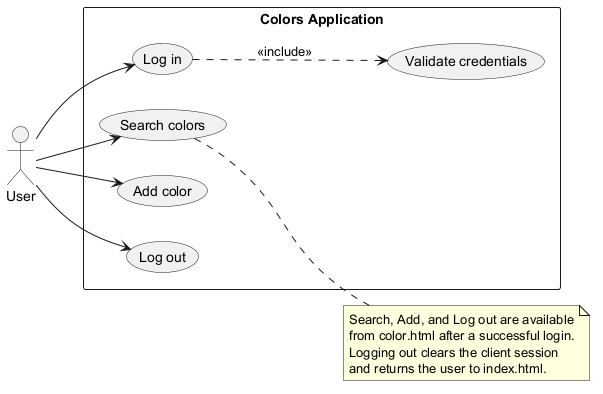

The diagram above was rendered by PlantUML. Its source (embedded in the PNG):
@startuml
left to right direction

actor User

rectangle "Colors Application" {
  usecase "Log in" as Login
  usecase "Validate credentials" as Validate
  usecase "Search colors" as Search
  usecase "Add color" as Add
  usecase "Log out" as Logout
}

User --> Login
Login ..> Validate : <<include>>
User --> Search
User --> Add
User --> Logout

note right of Search
  Search, Add, and Log out are available
  from color.html after a successful login.
  Logging out clears the client session
  and returns the user to index.html.
end note

@enduml